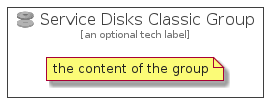

The diagram above was rendered by PlantUML. Its source (embedded in the PNG):
@startuml
' configures the library
!global $INCLUSION_MODE="local"
!global $LIB_BASE_LOCATION="../../.."

' loads the library's bootstrap
!include $LIB_BASE_LOCATION/bootstrap.puml

' loads the package bootstrap
include('azure-4/bootstrap')

' loads the Item which embeds the element ServiceDisksClassicGroup
include('azure-4/Item/Compute/ServiceDisksClassic')

' renders the element
ServiceDisksClassicGroup('ServiceDisksClassicGroup', 'Service Disks Classic Group', 'an optional tech label') {
    note as note
        the content of the group
    end note
}
@enduml